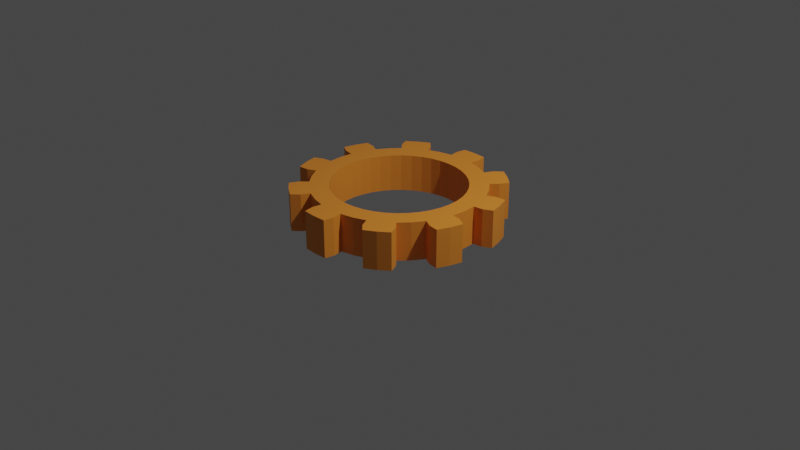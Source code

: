 # Source: scrap.blend  (saved by Blender 2.80.75; exported with 4.5.12 LTS)
import bpy
from mathutils import Matrix  # noqa: F401  (used for matrix-valued properties, if any)

bpy.ops.wm.read_factory_settings(use_empty=True)
scene = bpy.context.scene
scene.name = 'Scene'

# ---- collections
col_collection = bpy.data.collections.new('Collection'); scene.collection.children.link(col_collection)

# ---- materials (node trees are filled in below, after node groups)
mat_rust = bpy.data.materials.new('Rust')
mat_rust.use_transparent_shadow = False

# ---- material node trees
mat_rust.use_nodes = True; mat_rust.node_tree.nodes.clear()
_N = mat_rust.node_tree.nodes; _L = mat_rust.node_tree.links
n0 = _N.new('ShaderNodeOutputMaterial'); n0.name = 'Material Output'; n0.location = (300, 300)
n1 = _N.new('ShaderNodeBsdfPrincipled'); n1.name = 'Principled BSDF'; n1.location = (10, 300)
n1.distribution = 'GGX'
n1.subsurface_method = 'BURLEY'
n1.inputs[0].default_value = (0.8714, 0.2831, 0.0319, 1.0)
n1.inputs[3].default_value = 1.45
n1.inputs[27].default_value = (0.0, 0.0, 0.0, 1.0)
n1.inputs[28].default_value = 1.0
_L.new(n1.outputs[0], n0.inputs[0])
n0.is_active_output = True

# ---- world
world_world = bpy.data.worlds.new('World'); scene.world = world_world
world_world.use_nodes = True; world_world.node_tree.nodes.clear()
_N = world_world.node_tree.nodes; _L = world_world.node_tree.links
n0 = _N.new('ShaderNodeOutputWorld'); n0.name = 'World Output'; n0.location = (300, 300)
n1 = _N.new('ShaderNodeBackground'); n1.name = 'Background'; n1.location = (10, 300)
n1.inputs[0].default_value = (0.05088, 0.05088, 0.05088, 1.0)
_L.new(n1.outputs[0], n0.inputs[0])
n0.is_active_output = True
world_world.color = (0.05088, 0.05088, 0.05088)
world_world.use_sun_shadow = False
world_world.sun_shadow_jitter_overblur = 0.0

# ---- cameras
cam_camera = bpy.data.cameras.new('Camera')
cam_camera.clip_end = 100.0
cam_camera.ortho_scale = 7.314

# ---- lights
light_light = bpy.data.lights.new('Light', 'POINT')
light_light.transmission_factor = 0.0
light_light.energy = 1000.0
light_light.shadow_soft_size = 0.1
light_light.shadow_maximum_resolution = 0.006
light_light.use_absolute_resolution = True

# ---- meshes
me_gear = bpy.data.meshes.new('Gear')
me_gear.from_pydata([(-0.1095, 0.6914, -0.2), (-0.1408, 0.8889, -0.2), (-0.1564, 0.9877, -0.2), (-0.1361, 1.092, -0.2), (-0.1095, 0.6914, 0.2), (-0.1408, 0.8889, 0.2), (-0.1564, 0.9877, 0.2), (-0.1361, 1.092, 0.2), (-0.2163, 0.6657, -0.2), (-0.3178, 0.6237, -0.2), (-0.4114, 0.5663, -0.2), (-0.495, 0.495, -0.2), (-0.2781, 0.856, -0.2), (-0.4086, 0.8019, -0.2), (-0.529, 0.7281, -0.2), (-0.6364, 0.6364, -0.2), (-0.454, 0.891, -0.2), (-0.5878, 0.809, -0.2), (-0.7071, 0.7071, -0.2), (-0.5315, 0.9631, -0.2), (-0.6466, 0.8899, -0.2), (-0.7517, 0.8031, -0.2), (-0.2163, 0.6657, 0.2), (-0.3178, 0.6237, 0.2), (-0.4114, 0.5663, 0.2), (-0.495, 0.495, 0.2), (-0.2781, 0.856, 0.2), (-0.4086, 0.8019, 0.2), (-0.529, 0.7281, 0.2), (-0.6364, 0.6364, 0.2), (-0.454, 0.891, 0.2), (-0.5878, 0.809, 0.2), (-0.7071, 0.7071, 0.2), (-0.5315, 0.9631, 0.2), (-0.6466, 0.8899, 0.2), (-0.7517, 0.8031, 0.2), (-0.5663, 0.4114, -0.2), (-0.6237, 0.3178, -0.2), (-0.6657, 0.2163, -0.2), (-0.6914, 0.1095, -0.2), (-0.7281, 0.529, -0.2), (-0.8019, 0.4086, -0.2), (-0.856, 0.2781, -0.2), (-0.8889, 0.1408, -0.2), (-0.891, 0.454, -0.2), (-0.9511, 0.309, -0.2), (-0.9877, 0.1564, -0.2), (-0.9961, 0.4667, -0.2), (-1.046, 0.3399, -0.2), (-1.08, 0.2079, -0.2), (-0.5663, 0.4114, 0.2), (-0.6237, 0.3178, 0.2), (-0.6657, 0.2163, 0.2), (-0.6914, 0.1095, 0.2), (-0.7281, 0.529, 0.2), (-0.8019, 0.4086, 0.2), (-0.856, 0.2781, 0.2), (-0.8889, 0.1408, 0.2), (-0.891, 0.454, 0.2), (-0.9511, 0.309, 0.2), (-0.9877, 0.1564, 0.2), (-0.9961, 0.4667, 0.2), (-1.046, 0.3399, 0.2), (-1.08, 0.2079, 0.2), (0.0, 0.7, -0.2), (0.1095, 0.6914, -0.2), (0.0, 0.9, -0.2), (0.1408, 0.8889, -0.2), (0.0, 1.0, -0.2), (0.1564, 0.9877, -0.2), (0.0, 1.1, -0.2), (0.1361, 1.092, -0.2), (0.0, 0.7, 0.2), (0.1095, 0.6914, 0.2), (0.0, 0.9, 0.2), (0.1408, 0.8889, 0.2), (0.0, 1.0, 0.2), (0.1564, 0.9877, 0.2), (0.0, 1.1, 0.2), (0.1361, 1.092, 0.2), (0.2163, 0.6657, -0.2), (0.3178, 0.6237, -0.2), (0.4114, 0.5663, -0.2), (0.495, 0.495, -0.2), (0.2781, 0.856, -0.2), (0.4086, 0.8019, -0.2), (0.529, 0.7281, -0.2), (0.6364, 0.6364, -0.2), (0.454, 0.891, -0.2), (0.5878, 0.809, -0.2), (0.7071, 0.7071, -0.2), (0.5315, 0.9631, -0.2), (0.6466, 0.8899, -0.2), (0.7517, 0.8031, -0.2), (0.2163, 0.6657, 0.2), (0.3178, 0.6237, 0.2), (0.4114, 0.5663, 0.2), (0.495, 0.495, 0.2), (0.2781, 0.856, 0.2), (0.4086, 0.8019, 0.2), (0.529, 0.7281, 0.2), (0.6364, 0.6364, 0.2), (0.454, 0.891, 0.2), (0.5878, 0.809, 0.2), (0.7071, 0.7071, 0.2), (0.5315, 0.9631, 0.2), (0.6466, 0.8899, 0.2), (0.7517, 0.8031, 0.2), (0.5663, 0.4114, -0.2), (0.6237, 0.3178, -0.2), (0.6657, 0.2163, -0.2), (0.6914, 0.1095, -0.2), (0.7281, 0.529, -0.2), (0.8019, 0.4086, -0.2), (0.856, 0.2781, -0.2), (0.8889, 0.1408, -0.2), (0.891, 0.454, -0.2), (0.9511, 0.309, -0.2), (0.9877, 0.1564, -0.2), (0.9961, 0.4667, -0.2), (1.046, 0.3399, -0.2), (1.08, 0.2079, -0.2), (0.5663, 0.4114, 0.2), (0.6237, 0.3178, 0.2), (0.6657, 0.2163, 0.2), (0.6914, 0.1095, 0.2), (0.7281, 0.529, 0.2), (0.8019, 0.4086, 0.2), (0.856, 0.2781, 0.2), (0.8889, 0.1408, 0.2), (0.891, 0.454, 0.2), (0.9511, 0.309, 0.2), (0.9877, 0.1564, 0.2), (0.9961, 0.4667, 0.2), (1.046, 0.3399, 0.2), (1.08, 0.2079, 0.2), (-0.1095, -0.6914, -0.2), (-0.1408, -0.8889, -0.2), (-0.1564, -0.9877, -0.2), (-0.1361, -1.092, -0.2), (-0.1095, -0.6914, 0.2), (-0.1408, -0.8889, 0.2), (-0.1564, -0.9877, 0.2), (-0.1361, -1.092, 0.2), (-0.2163, -0.6657, -0.2), (-0.3178, -0.6237, -0.2), (-0.4114, -0.5663, -0.2), (-0.495, -0.495, -0.2), (-0.2781, -0.856, -0.2), (-0.4086, -0.8019, -0.2), (-0.529, -0.7281, -0.2), (-0.6364, -0.6364, -0.2), (-0.454, -0.891, -0.2), (-0.5878, -0.809, -0.2), (-0.7071, -0.7071, -0.2), (-0.5315, -0.9631, -0.2), (-0.6466, -0.8899, -0.2), (-0.7517, -0.8031, -0.2), (-0.2163, -0.6657, 0.2), (-0.3178, -0.6237, 0.2), (-0.4114, -0.5663, 0.2), (-0.495, -0.495, 0.2), (-0.2781, -0.856, 0.2), (-0.4086, -0.8019, 0.2), (-0.529, -0.7281, 0.2), (-0.6364, -0.6364, 0.2), (-0.454, -0.891, 0.2), (-0.5878, -0.809, 0.2), (-0.7071, -0.7071, 0.2), (-0.5315, -0.9631, 0.2), (-0.6466, -0.8899, 0.2), (-0.7517, -0.8031, 0.2), (-0.5663, -0.4114, -0.2), (-0.6237, -0.3178, -0.2), (-0.6657, -0.2163, -0.2), (-0.6914, -0.1095, -0.2), (-0.7281, -0.529, -0.2), (-0.8019, -0.4086, -0.2), (-0.856, -0.2781, -0.2), (-0.8889, -0.1408, -0.2), (-0.891, -0.454, -0.2), (-0.9511, -0.309, -0.2), (-0.9877, -0.1564, -0.2), (-0.9961, -0.4667, -0.2), (-1.046, -0.3399, -0.2), (-1.08, -0.2079, -0.2), (-0.5663, -0.4114, 0.2), (-0.6237, -0.3178, 0.2), (-0.6657, -0.2163, 0.2), (-0.6914, -0.1095, 0.2), (-0.7281, -0.529, 0.2), (-0.8019, -0.4086, 0.2), (-0.856, -0.2781, 0.2), (-0.8889, -0.1408, 0.2), (-0.891, -0.454, 0.2), (-0.9511, -0.309, 0.2), (-0.9877, -0.1564, 0.2), (-0.9961, -0.4667, 0.2), (-1.046, -0.3399, 0.2), (-1.08, -0.2079, 0.2), (-0.7, 0.0, -0.2), (-0.9, 0.0, -0.2), (-0.7, 0.0, 0.2), (-0.9, 0.0, 0.2), (0.0, -0.7, -0.2), (0.1095, -0.6914, -0.2), (0.0, -0.9, -0.2), (0.1408, -0.8889, -0.2), (0.0, -1.0, -0.2), (0.1564, -0.9877, -0.2), (0.0, -1.1, -0.2), (0.1361, -1.092, -0.2), (0.0, -0.7, 0.2), (0.1095, -0.6914, 0.2), (0.0, -0.9, 0.2), (0.1408, -0.8889, 0.2), (0.0, -1.0, 0.2), (0.1564, -0.9877, 0.2), (0.0, -1.1, 0.2), (0.1361, -1.092, 0.2), (0.2163, -0.6657, -0.2), (0.3178, -0.6237, -0.2), (0.4114, -0.5663, -0.2), (0.495, -0.495, -0.2), (0.2781, -0.856, -0.2), (0.4086, -0.8019, -0.2), (0.529, -0.7281, -0.2), (0.6364, -0.6364, -0.2), (0.454, -0.891, -0.2), (0.5878, -0.809, -0.2), (0.7071, -0.7071, -0.2), (0.5315, -0.9631, -0.2), (0.6466, -0.8899, -0.2), (0.7517, -0.8031, -0.2), (0.2163, -0.6657, 0.2), (0.3178, -0.6237, 0.2), (0.4114, -0.5663, 0.2), (0.495, -0.495, 0.2), (0.2781, -0.856, 0.2), (0.4086, -0.8019, 0.2), (0.529, -0.7281, 0.2), (0.6364, -0.6364, 0.2), (0.454, -0.891, 0.2), (0.5878, -0.809, 0.2), (0.7071, -0.7071, 0.2), (0.5315, -0.9631, 0.2), (0.6466, -0.8899, 0.2), (0.7517, -0.8031, 0.2), (0.5663, -0.4114, -0.2), (0.6237, -0.3178, -0.2), (0.6657, -0.2163, -0.2), (0.6914, -0.1095, -0.2), (0.7281, -0.529, -0.2), (0.8019, -0.4086, -0.2), (0.856, -0.2781, -0.2), (0.8889, -0.1408, -0.2), (0.891, -0.454, -0.2), (0.9511, -0.309, -0.2), (0.9877, -0.1564, -0.2), (0.9961, -0.4667, -0.2), (1.046, -0.3399, -0.2), (1.08, -0.2079, -0.2), (0.5663, -0.4114, 0.2), (0.6237, -0.3178, 0.2), (0.6657, -0.2163, 0.2), (0.6914, -0.1095, 0.2), (0.7281, -0.529, 0.2), (0.8019, -0.4086, 0.2), (0.856, -0.2781, 0.2), (0.8889, -0.1408, 0.2), (0.891, -0.454, 0.2), (0.9511, -0.309, 0.2), (0.9877, -0.1564, 0.2), (0.9961, -0.4667, 0.2), (1.046, -0.3399, 0.2), (1.08, -0.2079, 0.2), (0.7, 0.0, -0.2), (0.9, 0.0, -0.2), (0.7, 0.0, 0.2), (0.9, 0.0, 0.2)], [], [(66, 64, 0, 1), (68, 66, 1, 2), (70, 68, 2, 3), (72, 74, 5, 4), (74, 76, 6, 5), (76, 78, 7, 6), (78, 70, 3, 7), (7, 3, 2, 6), (6, 2, 1, 5), (12, 8, 9, 13), (13, 9, 10, 14), (14, 10, 11, 15), (16, 13, 14, 17), (17, 14, 15, 18), (19, 16, 17, 20), (20, 17, 18, 21), (22, 26, 27, 23), (23, 27, 28, 24), (24, 28, 29, 25), (27, 30, 31, 28), (28, 31, 32, 29), (30, 33, 34, 31), (31, 34, 35, 32), (26, 12, 13, 27), (27, 13, 16, 30), (30, 16, 19, 33), (33, 19, 20, 34), (34, 20, 21, 35), (35, 21, 18, 32), (32, 18, 15, 29), (0, 8, 12, 1), (1, 12, 26, 5), (5, 26, 22, 4), (40, 36, 37, 41), (41, 37, 38, 42), (42, 38, 39, 43), (44, 41, 42, 45), (45, 42, 43, 46), (47, 44, 45, 48), (48, 45, 46, 49), (50, 54, 55, 51), (51, 55, 56, 52), (52, 56, 57, 53), (55, 58, 59, 56), (56, 59, 60, 57), (58, 61, 62, 59), (59, 62, 63, 60), (54, 40, 41, 55), (55, 41, 44, 58), (58, 44, 47, 61), (61, 47, 48, 62), (62, 48, 49, 63), (63, 49, 46, 60), (60, 46, 43, 57), (11, 36, 40, 15), (15, 40, 54, 29), (29, 54, 50, 25), (39, 200, 201, 43), (43, 201, 203, 57), (57, 203, 202, 53), (200, 39, 53, 202), (39, 38, 52, 53), (38, 37, 51, 52), (37, 36, 50, 51), (36, 11, 25, 50), (11, 10, 24, 25), (10, 9, 23, 24), (9, 8, 22, 23), (8, 0, 4, 22), (0, 64, 72, 4), (66, 67, 65, 64), (68, 69, 67, 66), (70, 71, 69, 68), (72, 73, 75, 74), (74, 75, 77, 76), (76, 77, 79, 78), (78, 79, 71, 70), (79, 77, 69, 71), (77, 75, 67, 69), (84, 85, 81, 80), (85, 86, 82, 81), (86, 87, 83, 82), (88, 89, 86, 85), (89, 90, 87, 86), (91, 92, 89, 88), (92, 93, 90, 89), (94, 95, 99, 98), (95, 96, 100, 99), (96, 97, 101, 100), (99, 100, 103, 102), (100, 101, 104, 103), (102, 103, 106, 105), (103, 104, 107, 106), (98, 99, 85, 84), (99, 102, 88, 85), (102, 105, 91, 88), (105, 106, 92, 91), (106, 107, 93, 92), (107, 104, 90, 93), (104, 101, 87, 90), (65, 67, 84, 80), (67, 75, 98, 84), (75, 73, 94, 98), (112, 113, 109, 108), (113, 114, 110, 109), (114, 115, 111, 110), (116, 117, 114, 113), (117, 118, 115, 114), (119, 120, 117, 116), (120, 121, 118, 117), (122, 123, 127, 126), (123, 124, 128, 127), (124, 125, 129, 128), (127, 128, 131, 130), (128, 129, 132, 131), (130, 131, 134, 133), (131, 132, 135, 134), (126, 127, 113, 112), (127, 130, 116, 113), (130, 133, 119, 116), (133, 134, 120, 119), (134, 135, 121, 120), (135, 132, 118, 121), (132, 129, 115, 118), (83, 87, 112, 108), (87, 101, 126, 112), (101, 97, 122, 126), (111, 115, 277, 276), (115, 129, 279, 277), (129, 125, 278, 279), (276, 278, 125, 111), (111, 125, 124, 110), (110, 124, 123, 109), (109, 123, 122, 108), (108, 122, 97, 83), (83, 97, 96, 82), (82, 96, 95, 81), (81, 95, 94, 80), (80, 94, 73, 65), (65, 73, 72, 64), (206, 137, 136, 204), (208, 138, 137, 206), (210, 139, 138, 208), (212, 140, 141, 214), (214, 141, 142, 216), (216, 142, 143, 218), (218, 143, 139, 210), (143, 142, 138, 139), (142, 141, 137, 138), (148, 149, 145, 144), (149, 150, 146, 145), (150, 151, 147, 146), (152, 153, 150, 149), (153, 154, 151, 150), (155, 156, 153, 152), (156, 157, 154, 153), (158, 159, 163, 162), (159, 160, 164, 163), (160, 161, 165, 164), (163, 164, 167, 166), (164, 165, 168, 167), (166, 167, 170, 169), (167, 168, 171, 170), (162, 163, 149, 148), (163, 166, 152, 149), (166, 169, 155, 152), (169, 170, 156, 155), (170, 171, 157, 156), (171, 168, 154, 157), (168, 165, 151, 154), (136, 137, 148, 144), (137, 141, 162, 148), (141, 140, 158, 162), (176, 177, 173, 172), (177, 178, 174, 173), (178, 179, 175, 174), (180, 181, 178, 177), (181, 182, 179, 178), (183, 184, 181, 180), (184, 185, 182, 181), (186, 187, 191, 190), (187, 188, 192, 191), (188, 189, 193, 192), (191, 192, 195, 194), (192, 193, 196, 195), (194, 195, 198, 197), (195, 196, 199, 198), (190, 191, 177, 176), (191, 194, 180, 177), (194, 197, 183, 180), (197, 198, 184, 183), (198, 199, 185, 184), (199, 196, 182, 185), (196, 193, 179, 182), (147, 151, 176, 172), (151, 165, 190, 176), (165, 161, 186, 190), (175, 179, 201, 200), (179, 193, 203, 201), (193, 189, 202, 203), (200, 202, 189, 175), (175, 189, 188, 174), (174, 188, 187, 173), (173, 187, 186, 172), (172, 186, 161, 147), (147, 161, 160, 146), (146, 160, 159, 145), (145, 159, 158, 144), (144, 158, 140, 136), (136, 140, 212, 204), (206, 204, 205, 207), (208, 206, 207, 209), (210, 208, 209, 211), (212, 214, 215, 213), (214, 216, 217, 215), (216, 218, 219, 217), (218, 210, 211, 219), (219, 211, 209, 217), (217, 209, 207, 215), (224, 220, 221, 225), (225, 221, 222, 226), (226, 222, 223, 227), (228, 225, 226, 229), (229, 226, 227, 230), (231, 228, 229, 232), (232, 229, 230, 233), (234, 238, 239, 235), (235, 239, 240, 236), (236, 240, 241, 237), (239, 242, 243, 240), (240, 243, 244, 241), (242, 245, 246, 243), (243, 246, 247, 244), (238, 224, 225, 239), (239, 225, 228, 242), (242, 228, 231, 245), (245, 231, 232, 246), (246, 232, 233, 247), (247, 233, 230, 244), (244, 230, 227, 241), (205, 220, 224, 207), (207, 224, 238, 215), (215, 238, 234, 213), (252, 248, 249, 253), (253, 249, 250, 254), (254, 250, 251, 255), (256, 253, 254, 257), (257, 254, 255, 258), (259, 256, 257, 260), (260, 257, 258, 261), (262, 266, 267, 263), (263, 267, 268, 264), (264, 268, 269, 265), (267, 270, 271, 268), (268, 271, 272, 269), (270, 273, 274, 271), (271, 274, 275, 272), (266, 252, 253, 267), (267, 253, 256, 270), (270, 256, 259, 273), (273, 259, 260, 274), (274, 260, 261, 275), (275, 261, 258, 272), (272, 258, 255, 269), (223, 248, 252, 227), (227, 252, 266, 241), (241, 266, 262, 237), (251, 276, 277, 255), (255, 277, 279, 269), (269, 279, 278, 265), (276, 251, 265, 278), (251, 250, 264, 265), (250, 249, 263, 264), (249, 248, 262, 263), (248, 223, 237, 262), (223, 222, 236, 237), (222, 221, 235, 236), (221, 220, 234, 235), (220, 205, 213, 234), (205, 204, 212, 213)])
me_gear.materials.append(mat_rust)
me_gear.use_remesh_fix_poles = True
me_gear.use_remesh_preserve_attributes = False
me_gear.use_mirror_vertex_groups = False
me_gear.update()

# ---- objects
ob_light = bpy.data.objects.new('Light', light_light)
ob_camera = bpy.data.objects.new('Camera', cam_camera)
ob_gear = bpy.data.objects.new('Gear', me_gear)

# ---- transforms, parenting, visibility, modifiers, constraints
ob_light.location = (4.076, 1.005, 5.904)
ob_light.rotation_euler = (0.6503, 0.05522, 1.866)
ob_light.lock_rotations_4d = False
ob_light.empty_display_type = 'ARROWS'
ob_light.color = (0.0, 0.0, 0.0, 0.0)
ob_light.lineart.crease_threshold = 0.0
ob_camera.location = (7.359, -6.926, 4.958)
ob_camera.rotation_euler = (1.109, 0.0, 0.8149)
ob_camera.lock_rotations_4d = False
ob_camera.empty_display_type = 'ARROWS'
ob_camera.color = (0.0, 0.0, 0.0, 0.0)
ob_camera.display_type = 'WIRE'
ob_camera.lineart.crease_threshold = 0.0
ob_gear.location = (0.0, 0.0, 0.2)
ob_gear.lineart.crease_threshold = 0.0
_vg = ob_gear.vertex_groups.new(name='Tips')
_vg = ob_gear.vertex_groups.new(name='Valleys')

# ---- collection membership
col_collection.objects.link(ob_light)
col_collection.objects.link(ob_camera)
col_collection.objects.link(ob_gear)

# ---- scene / render settings (as saved in the file)
scene.camera = ob_camera
scene.frame_start = 1; scene.frame_end = 250; scene.frame_set(1)
scene.render.engine = 'BLENDER_EEVEE_NEXT'
scene.cycles.use_denoising = False
scene.cycles.samples = 128
scene.cycles.sampling_pattern = 'TABULATED_SOBOL'
scene.cycles.use_adaptive_sampling = False
scene.cycles.use_light_tree = False
scene.view_settings.view_transform = 'Filmic'
bpy.context.view_layer.update()
